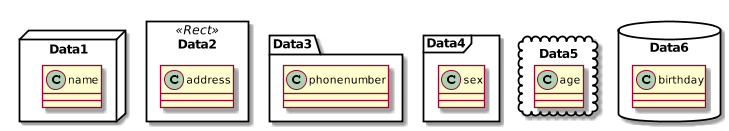

The diagram above was rendered by PlantUML. Its source (embedded in the PNG):
@startuml
scale 750 width
package Data1 <<Node>> {
  class name
}

package Data2 <<Rect>> {
  class address
}

package Data3 <<Folder>> {
  class phonenumber
}

package Data4 <<Frame>> {
  class sex
}

package Data5 <<Cloud>> {
  class age
}

package Data6 <<Database>> {
  class birthday
}
@enduml